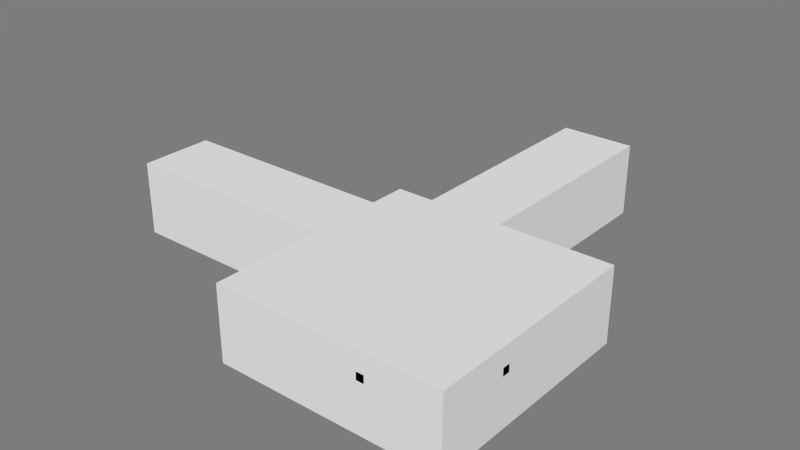 # Source: ObservationRoute.blend  (saved by Blender 2.69.0; exported with 4.5.12 LTS)
import bpy
from mathutils import Matrix  # noqa: F401  (used for matrix-valued properties, if any)

bpy.ops.wm.read_factory_settings(use_empty=True)
scene = bpy.context.scene
scene.name = 'Scene'

# ---- collections
col_collection_10 = bpy.data.collections.new('Collection 10'); scene.collection.children.link(col_collection_10)

# ---- materials (node trees are filled in below, after node groups)
mat_material_004 = bpy.data.materials.new('Material.004')
mat_material_004.alpha_threshold = 0.0
mat_material_004.use_transparent_shadow = False
mat_material_004.diffuse_color = (0.2529, 0.2529, 0.2529, 1.0)
mat_material_004.roughness = 0.5
mat_material_004.specular_intensity = 1.0
mat_material_004.line_color = (0.0, 0.0, 0.0, 1.0)
mat_monitor = bpy.data.materials.new('Monitor')
mat_monitor.alpha_threshold = 0.0
mat_monitor.use_transparent_shadow = False
mat_monitor.diffuse_color = (0.1574, 0.1574, 0.1574, 1.0)
mat_monitor.roughness = 0.5
mat_monitor.specular_intensity = 1.0
mat_monitor.line_color = (0.0, 0.0, 0.0, 1.0)
mat_material_002 = bpy.data.materials.new('Material.002')
mat_material_002.alpha_threshold = 0.0
mat_material_002.use_transparent_shadow = False
mat_material_002.roughness = 0.5
mat_material_002.line_color = (0.0, 0.0, 0.0, 1.0)
mat_material_001 = bpy.data.materials.new('Material.001')
mat_material_001.alpha_threshold = 0.0
mat_material_001.use_transparent_shadow = False
mat_material_001.diffuse_color = (0.1574, 0.1574, 0.1574, 1.0)
mat_material_001.roughness = 0.5
mat_material_001.specular_intensity = 1.0
mat_material_001.line_color = (0.0, 0.0, 0.0, 1.0)
mat_room_001 = bpy.data.materials.new('Room.001')
mat_room_001.alpha_threshold = 0.0
mat_room_001.use_transparent_shadow = False
mat_room_001.diffuse_color = (0.7874, 0.7874, 0.7874, 1.0)
mat_room_001.roughness = 0.5
mat_room_001.specular_intensity = 0.0
mat_room_001.line_color = (0.0, 0.0, 0.0, 1.0)

# ---- material node trees

# ---- world
world_world = bpy.data.worlds.new('World'); scene.world = world_world
world_world.color = (0.2016, 0.2016, 0.2016)
world_world.use_sun_shadow = False
world_world.sun_shadow_jitter_overblur = 0.0
world_world.cycles.sampling_method = 'MANUAL'
world_world.cycles.sample_map_resolution = 256

# ---- meshes
me_screen2_001 = bpy.data.meshes.new('Screen2.001')
me_screen2_001.from_pydata([(-0.1832, 0.3734, 0.1496), (-0.1832, -0.3764, 0.1496), (-0.04417, -0.3764, -0.2323), (-0.04417, 0.3734, -0.2323)], [], [(3, 2, 1, 0)])
_uv = me_screen2_001.uv_layers.new(name='UVMap')
_uv.uv.foreach_set('vector', [0.0, 0.0, 1.0, 0.0, 1.0, 1.0, 0.0, 1.0])
me_screen2_001.materials.append(mat_material_004)
me_screen2_001.use_remesh_preserve_volume = False
me_screen2_001.use_remesh_preserve_attributes = False
me_screen2_001.use_mirror_vertex_groups = False
me_screen2_001.update()
me_monitor2 = bpy.data.meshes.new('Monitor2')
me_monitor2.from_pydata([(-0.02884, -0.3953, -0.2471), (-0.02884, 0.3953, -0.2471), (-0.1809, 0.3953, 0.1708), (-0.1809, -0.3953, 0.1708), (-0.05205, -0.3953, -0.2556), (-0.05205, 0.3953, -0.2556), (-0.2042, 0.3953, 0.1623), (-0.2042, -0.3953, 0.1623), (-0.0586, -0.3764, -0.2376), (-0.0586, 0.3734, -0.2376), (-0.1976, 0.3734, 0.1443), (-0.1976, -0.3764, 0.1443), (-0.04417, -0.3764, -0.2323), (-0.04417, 0.3734, -0.2323), (-0.1832, 0.3734, 0.1496), (-0.1832, -0.3764, 0.1496), (-0.09435, -0.05, -0.08755), (-0.09435, 0.05, -0.08755), (-0.0003848, 0.05, -0.05335), (-0.0003848, -0.05, -0.05335), (-0.1286, -0.05, 0.006418), (-0.1286, 0.05, 0.006418), (-0.03459, 0.05, 0.04062), (-0.03459, -0.05, 0.04062), (-9.313e-09, 0.05, -0.05), (-9.313e-09, -0.05, -0.05), (1.676e-08, 0.05, 0.05), (1.676e-08, -0.05, 0.05), (-0.04417, -0.3764, -0.2323), (-0.04417, 0.3734, -0.2323), (-0.1832, 0.3734, 0.1496), (-0.1832, -0.3764, 0.1496), (-0.04417, 0.3734, -0.2323)], [(29, 32)], [(4, 5, 1, 0), (5, 6, 2, 1), (6, 7, 3, 2), (7, 4, 0, 3), (0, 1, 2, 3), (4, 7, 11, 8), (8, 11, 15, 12), (7, 6, 10, 11), (6, 5, 9, 10), (5, 4, 8, 9), (15, 14, 30, 31), (11, 10, 14, 15), (10, 9, 13, 14), (9, 8, 12, 13), (20, 21, 17, 16), (21, 22, 18, 17), (19, 18, 24, 25), (23, 20, 16, 19), (16, 17, 18, 19), (23, 22, 21, 20), (26, 27, 25, 24), (23, 19, 25, 27), (22, 23, 27, 26), (18, 22, 26, 24), (12, 15, 31, 28), (13, 12, 28, 29), (14, 13, 29, 30)])
_uv = me_monitor2.uv_layers.new(name='UVMap')
_uv.uv.foreach_set('vector', [0.0, 0.0, 0.0, 0.0, 0.0, 0.0, 0.0, 0.0, 0.0, 0.0, 0.0, 0.0, 0.0, 0.0, 0.0, 0.0, 0.0, 0.0, 0.0, 0.0, 0.0, 0.0, 0.0, 0.0, 0.0, 0.0, 0.0, 0.0, 0.0, 0.0, 0.0, 0.0, 0.0, 0.0, 0.0, 0.0, 0.0, 0.0, 0.0, 0.0, 0.0, 0.0, 0.0, 0.0, 0.0, 0.0, 0.0, 0.0, 0.0, 0.0, 0.0, 0.0, 0.0, 0.0, 0.0, 0.0, 0.0, 0.0, 0.0, 0.0, 0.0, 0.0, 0.0, 0.0, 0.0, 0.0, 0.0, 0.0, 0.0, 0.0, 0.0, 0.0, 0.0, 0.0, 0.0, 0.0, 0.0, 0.0, 0.0, 0.0, 0.0, 0.0, 0.0, 0.0, 0.0, 0.0, 0.0, 0.0, 0.0, 0.0, 0.0, 0.0, 0.0, 0.0, 0.0, 0.0, 0.0, 0.0, 0.0, 0.0, 0.0, 0.0, 0.0, 0.0, 0.0, 0.0, 0.0, 0.0, 0.0, 0.0, 0.0, 0.0, 0.0, 0.0, 0.0, 0.0, 0.0, 0.0, 0.0, 0.0, 0.0, 0.0, 0.0, 0.0, 0.0, 0.0, 0.0, 0.0, 0.0, 0.0, 0.0, 0.0, 0.0, 0.0, 0.0, 0.0, 0.0, 0.0, 0.0, 0.0, 0.0, 0.0, 0.0, 0.0, 0.0, 0.0, 0.0, 0.0, 0.0, 0.0, 0.0, 0.0, 0.0, 0.0, 0.0, 0.0, 0.0, 0.0, 0.0, 0.0, 0.0, 0.0, 0.0, 0.0, 0.0, 0.0, 0.0, 0.0, 0.0, 0.0, 0.0, 0.0, 0.0, 0.0, 0.0, 0.0, 0.0, 0.0, 0.0, 0.0, 0.0, 0.0, 0.0, 0.0, 0.0, 0.0, 0.0, 0.0, 0.0, 0.0, 0.0, 0.0, 0.0, 0.0, 0.0, 0.0, 0.0, 0.0, 0.0, 0.0, 0.0, 0.0, 0.0, 0.0, 0.0, 0.0, 0.0, 0.0, 0.0, 0.0, 0.0, 0.0, 0.0, 0.0, 0.0, 0.0])
me_monitor2.materials.append(mat_monitor)
me_monitor2.use_remesh_preserve_volume = False
me_monitor2.use_remesh_preserve_attributes = False
me_monitor2.use_mirror_vertex_groups = False
me_monitor2.update()
me_screen1 = bpy.data.meshes.new('Screen1')
me_screen1.from_pydata([(0.3734, 0.1832, 0.1496), (-0.3764, 0.1832, 0.1496), (-0.3764, 0.04417, -0.2323), (0.3734, 0.04417, -0.2323)], [], [(3, 2, 1, 0)])
_uv = me_screen1.uv_layers.new(name='UVMap')
_uv.uv.foreach_set('vector', [0.0, 0.0, 1.0, 0.0, 1.0, 1.0, 0.0, 1.0])
me_screen1.materials.append(mat_material_002)
me_screen1.use_remesh_preserve_volume = False
me_screen1.use_remesh_preserve_attributes = False
me_screen1.use_mirror_vertex_groups = False
me_screen1.update()
me_monitor1 = bpy.data.meshes.new('Monitor1')
me_monitor1.from_pydata([(-1.778, 0.07295, -20.0), (1.778, 0.07295, -20.0), (1.778, 0.4577, 13.82), (-1.778, 0.4577, 13.82), (-1.778, 0.1317, -20.69), (1.778, 0.1317, -20.69), (1.778, 0.5165, 13.14), (-1.778, 0.5165, 13.14), (-1.693, 0.1482, -19.23), (1.679, 0.1482, -19.23), (1.679, 0.4999, 11.68), (-1.693, 0.4999, 11.68), (-1.693, 0.1117, -18.81), (1.679, 0.1117, -18.81), (1.679, 0.4634, 12.11), (-1.693, 0.4634, 12.11), (-0.2249, 0.2387, -7.087), (0.2249, 0.2387, -7.087), (0.2249, 0.0009733, -4.319), (-0.2249, 0.0009733, -4.319), (-0.2249, 0.3252, 0.5196), (0.2249, 0.3252, 0.5196), (0.2249, 0.0875, 3.288), (-0.2249, 0.0875, 3.288), (0.2249, -2.98e-08, -4.048), (-0.2249, -5.215e-08, -4.048), (0.2249, 3.353e-08, 4.048), (-0.2249, 1.118e-08, 4.048), (-1.693, 0.1117, -18.81), (1.679, 0.1117, -18.81), (1.679, 0.4634, 12.11), (-1.693, 0.4634, 12.11), (1.679, 0.1117, -18.81)], [(29, 32)], [(4, 5, 1, 0), (5, 6, 2, 1), (6, 7, 3, 2), (7, 4, 0, 3), (0, 1, 2, 3), (4, 7, 11, 8), (8, 11, 15, 12), (7, 6, 10, 11), (6, 5, 9, 10), (5, 4, 8, 9), (15, 14, 30, 31), (11, 10, 14, 15), (10, 9, 13, 14), (9, 8, 12, 13), (20, 21, 17, 16), (21, 22, 18, 17), (19, 18, 24, 25), (23, 20, 16, 19), (16, 17, 18, 19), (23, 22, 21, 20), (26, 27, 25, 24), (23, 19, 25, 27), (22, 23, 27, 26), (18, 22, 26, 24), (12, 15, 31, 28), (13, 12, 28, 29), (14, 13, 29, 30)])
me_monitor1.polygons.foreach_set('material_index', [1, 1, 1, 1, 1, 1, 1, 1, 1, 1, 1, 1, 1, 1, 1, 1, 1, 1, 1, 1, 1, 1, 1, 1, 1, 1, 1])
_uv = me_monitor1.uv_layers.new(name='UVMap')
_uv.uv.foreach_set('vector', [0.0, 0.0, 0.0, 0.0, 0.0, 0.0, 0.0, 0.0, 0.0, 0.0, 0.0, 0.0, 0.0, 0.0, 0.0, 0.0, 0.0, 0.0, 0.0, 0.0, 0.0, 0.0, 0.0, 0.0, 0.0, 0.0, 0.0, 0.0, 0.0, 0.0, 0.0, 0.0, 0.0, 0.0, 0.0, 0.0, 0.0, 0.0, 0.0, 0.0, 0.0, 0.0, 0.0, 0.0, 0.0, 0.0, 0.0, 0.0, 0.0, 0.0, 0.0, 0.0, 0.0, 0.0, 0.0, 0.0, 0.0, 0.0, 0.0, 0.0, 0.0, 0.0, 0.0, 0.0, 0.0, 0.0, 0.0, 0.0, 0.0, 0.0, 0.0, 0.0, 0.0, 0.0, 0.0, 0.0, 0.0, 0.0, 0.0, 0.0, 0.0, 0.0, 0.0, 0.0, 0.0, 0.0, 0.0, 0.0, 0.0, 0.0, 0.0, 0.0, 0.0, 0.0, 0.0, 0.0, 0.0, 0.0, 0.0, 0.0, 0.0, 0.0, 0.0, 0.0, 0.0, 0.0, 0.0, 0.0, 0.0, 0.0, 0.0, 0.0, 0.0, 0.0, 0.0, 0.0, 0.0, 0.0, 0.0, 0.0, 0.0, 0.0, 0.0, 0.0, 0.0, 0.0, 0.0, 0.0, 0.0, 0.0, 0.0, 0.0, 0.0, 0.0, 0.0, 0.0, 0.0, 0.0, 0.0, 0.0, 0.0, 0.0, 0.0, 0.0, 0.0, 0.0, 0.0, 0.0, 0.0, 0.0, 0.0, 0.0, 0.0, 0.0, 0.0, 0.0, 0.0, 0.0, 0.0, 0.0, 0.0, 0.0, 0.0, 0.0, 0.0, 0.0, 0.0, 0.0, 0.0, 0.0, 0.0, 0.0, 0.0, 0.0, 0.0, 0.0, 0.0, 0.0, 0.0, 0.0, 0.0, 0.0, 0.0, 0.0, 0.0, 0.0, 0.0, 0.0, 0.0, 0.0, 0.0, 0.0, 0.0, 0.0, 0.0, 0.0, 0.0, 0.0, 0.0, 0.0, 0.0, 0.0, 0.0, 0.0, 0.0, 0.0, 0.0, 0.0, 0.0, 0.0, 0.0, 0.0, 0.0, 0.0, 0.0, 0.0])
me_monitor1.materials.append(mat_material_001)
me_monitor1.materials.append(mat_monitor)
me_monitor1.use_remesh_preserve_volume = False
me_monitor1.use_remesh_preserve_attributes = False
me_monitor1.use_mirror_vertex_groups = False
me_monitor1.update()
me_corridor1 = bpy.data.meshes.new('Corridor1')
me_corridor1.from_pydata([(-1.0, -1.0, 0.0), (1.0, -1.0, 0.0), (-1.0, 1.0, 0.0), (1.0, 1.0, 0.0), (-1.0, -1.0, 1.0), (1.0, -1.0, 1.0), (-1.0, 1.0, 1.0), (1.0, 1.0, 1.0), (1.0, -0.5, 0.0), (1.0, 0.5, 0.0), (1.0, -0.5, 0.9), (1.0, 0.5, 0.9)], [], [(0, 1, 8, 9, 3, 2), (4, 6, 7, 5), (3, 7, 6, 2), (9, 11, 7, 3), (0, 4, 5, 1), (2, 6, 4, 0), (5, 10, 8, 1), (5, 7, 11, 10)])
me_corridor1.materials.append(mat_room_001)
me_corridor1.use_remesh_preserve_volume = False
me_corridor1.use_remesh_preserve_attributes = False
me_corridor1.use_mirror_vertex_groups = False
me_corridor1.update()
me_corridor2 = bpy.data.meshes.new('Corridor2')
me_corridor2.from_pydata([(-1.0, -1.0, 0.0), (1.0, -1.0, 0.0), (-1.0, 1.0, 0.0), (1.0, 1.0, 0.0), (-1.0, -1.0, 1.0), (1.0, -1.0, 1.0), (-1.0, 1.0, 1.0), (1.0, 1.0, 1.0), (1.0, -0.5, 0.0), (1.0, 0.5, 0.0), (1.0, -0.5, 0.9), (1.0, 0.5, 0.9)], [], [(0, 1, 8, 9, 3, 2), (4, 6, 7, 5), (3, 7, 6, 2), (9, 11, 7, 3), (0, 4, 5, 1), (2, 6, 4, 0), (5, 10, 8, 1), (5, 7, 11, 10)])
me_corridor2.materials.append(mat_room_001)
me_corridor2.use_remesh_preserve_volume = False
me_corridor2.use_remesh_preserve_attributes = False
me_corridor2.use_mirror_vertex_groups = False
me_corridor2.update()
me_room = bpy.data.meshes.new('Room')
me_room.from_pydata([(-1.0, -1.0, 0.0), (1.0, -1.0, 0.0), (-1.0, 1.0, 0.0), (1.0, 1.0, 0.0), (-0.1667, 1.0, 0.0), (-0.5, 1.0, 0.0), (-1.0, -1.0, 1.0), (1.0, -1.0, 1.0), (-1.0, 1.0, 1.0), (1.0, 1.0, 1.0), (-0.1667, 1.0, 0.9), (-0.5, 1.0, 0.9), (-1.0, 0.5, 0.0), (-1.0, 0.1667, 0.0), (-1.0, 0.5, 0.9), (-1.0, 0.1667, 0.9)], [], [(0, 1, 3, 4, 5, 2, 12, 13), (8, 9, 7, 6), (3, 9, 10, 4), (5, 11, 8, 2), (1, 7, 9, 3), (0, 6, 7, 1), (8, 14, 12, 2), (8, 11, 10, 9), (13, 15, 6, 0), (8, 6, 15, 14)])
me_room.materials.append(mat_room_001)
me_room.use_remesh_preserve_volume = False
me_room.use_remesh_preserve_attributes = False
me_room.use_mirror_vertex_groups = False
me_room.update()

# ---- objects
ob_screen2 = bpy.data.objects.new('Screen2', me_screen2_001)
ob_monitor2 = bpy.data.objects.new('Monitor2', me_monitor2)
ob_screen1 = bpy.data.objects.new('Screen1', me_screen1)
ob_monitor1 = bpy.data.objects.new('Monitor1', me_monitor1)
ob_corridor1 = bpy.data.objects.new('Corridor1', me_corridor1)
ob_corridor2 = bpy.data.objects.new('Corridor2', me_corridor2)
ob_room = bpy.data.objects.new('Room', me_room)

# ---- transforms, parenting, visibility, modifiers, constraints
ob_screen2.location = (1.5, -0.5, 0.7)
ob_screen2.lineart.crease_threshold = 0.0
ob_monitor2.location = (1.5, -0.5, 0.7)
ob_monitor2.lineart.crease_threshold = 0.0
ob_screen1.location = (0.5, -1.5, 0.7)
ob_screen1.lineart.crease_threshold = 0.0
ob_monitor1.location = (0.5, -1.5, 0.7)
ob_monitor1.scale = (0.2224, 0.3953, 0.01235)
ob_monitor1.lineart.crease_threshold = 0.0
ob_corridor1.location = (-0.5, 3.0, 0.0)
ob_corridor1.rotation_euler = (0.0, 0.0, -1.571)
ob_corridor1.scale = (1.5, 0.5, 1.0)
ob_corridor1.lineart.crease_threshold = 0.0
ob_corridor2.location = (-3.0, 0.5, 0.0)
ob_corridor2.scale = (1.5, 0.5, 1.0)
ob_corridor2.lineart.crease_threshold = 0.0
ob_room.location = (0.0, 0.0, 0.0)
ob_room.scale = (1.5, 1.5, 1.0)
ob_room.lineart.crease_threshold = 0.0

# ---- collection membership
col_collection_10.objects.link(ob_screen2)
col_collection_10.objects.link(ob_monitor2)
col_collection_10.objects.link(ob_screen1)
col_collection_10.objects.link(ob_monitor1)
col_collection_10.objects.link(ob_corridor1)
col_collection_10.objects.link(ob_corridor2)
col_collection_10.objects.link(ob_room)

# ---- scene / render settings (as saved in the file)
scene.frame_start = 1; scene.frame_end = 250; scene.frame_set(1)
scene.render.engine = 'BLENDER_EEVEE_NEXT'
scene.render.image_settings.color_mode = 'RGB'
scene.render.image_settings.compression = 90
scene.render.resolution_percentage = 50
scene.render.dither_intensity = 0.0
scene.render.bake_margin = 2
scene.cycles.use_denoising = False
scene.cycles.samples = 10
scene.cycles.sampling_pattern = 'TABULATED_SOBOL'
scene.cycles.light_sampling_threshold = 0.0
scene.cycles.use_adaptive_sampling = False
scene.cycles.use_light_tree = False
scene.cycles.blur_glossy = 0.0
scene.cycles.volume_bounces = 1
scene.cycles.pixel_filter_type = 'GAUSSIAN'
scene.cycles.sample_clamp_indirect = 0.0
scene.view_settings.view_transform = 'Standard'
bpy.context.view_layer.update()

# ---- added for rendering (the .blend has no active camera and no usable light): camera, sun
cam_auto = bpy.data.cameras.new('AutoCamera')
cam_auto.lens = 50.0
cam_auto.sensor_width = 36.0
cam_auto.clip_end = 1000.0
ob_auto_camera = bpy.data.objects.new('AutoCamera', cam_auto)
scene.collection.objects.link(ob_auto_camera)
ob_auto_camera.location = (6.40512, -7.98615, 6.8241)
ob_auto_camera.rotation_euler = (1.09748, -7.21219e-08, 0.694738)
scene.camera = ob_auto_camera
light_auto_sun = bpy.data.lights.new('AutoSun', 'SUN')
light_auto_sun.energy = 3.0
light_auto_sun.angle = 0.0523599
ob_auto_sun = bpy.data.objects.new('AutoSun', light_auto_sun)
scene.collection.objects.link(ob_auto_sun)
ob_auto_sun.rotation_euler = (0.872665, 0.174533, 0.523599)
bpy.context.view_layer.update()
